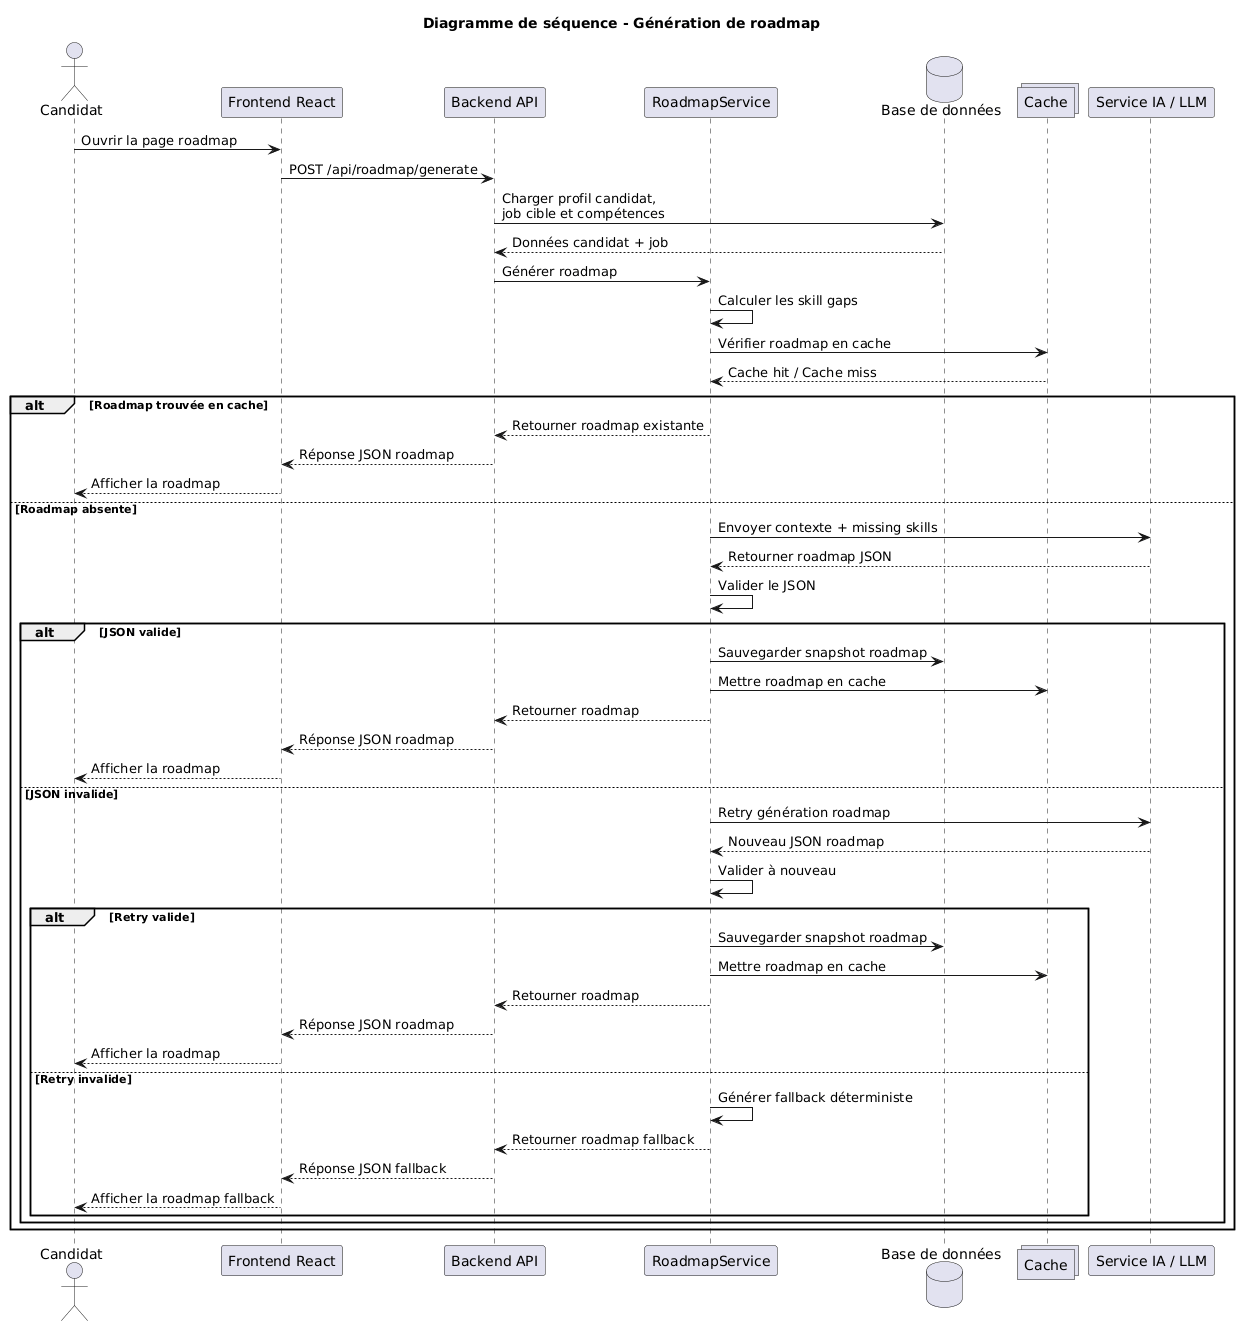

The diagram above was rendered by PlantUML. Its source (embedded in the PNG):
@startuml
title Diagramme de séquence - Génération de roadmap

actor Candidat
participant "Frontend React" as Frontend
participant "Backend API" as Backend
participant "RoadmapService" as RoadmapService
database "Base de données" as DB
collections "Cache" as Cache
participant "Service IA / LLM" as LLM

Candidat -> Frontend : Ouvrir la page roadmap
Frontend -> Backend : POST /api/roadmap/generate
Backend -> DB : Charger profil candidat,\njob cible et compétences
DB --> Backend : Données candidat + job
Backend -> RoadmapService : Générer roadmap

RoadmapService -> RoadmapService : Calculer les skill gaps
RoadmapService -> Cache : Vérifier roadmap en cache
Cache --> RoadmapService : Cache hit / Cache miss

alt Roadmap trouvée en cache
    RoadmapService --> Backend : Retourner roadmap existante
    Backend --> Frontend : Réponse JSON roadmap
    Frontend --> Candidat : Afficher la roadmap
else Roadmap absente
    RoadmapService -> LLM : Envoyer contexte + missing skills
    LLM --> RoadmapService : Retourner roadmap JSON

    RoadmapService -> RoadmapService : Valider le JSON

    alt JSON valide
        RoadmapService -> DB : Sauvegarder snapshot roadmap
        RoadmapService -> Cache : Mettre roadmap en cache
        RoadmapService --> Backend : Retourner roadmap
        Backend --> Frontend : Réponse JSON roadmap
        Frontend --> Candidat : Afficher la roadmap
    else JSON invalide
        RoadmapService -> LLM : Retry génération roadmap
        LLM --> RoadmapService : Nouveau JSON roadmap
        RoadmapService -> RoadmapService : Valider à nouveau

        alt Retry valide
            RoadmapService -> DB : Sauvegarder snapshot roadmap
            RoadmapService -> Cache : Mettre roadmap en cache
            RoadmapService --> Backend : Retourner roadmap
            Backend --> Frontend : Réponse JSON roadmap
            Frontend --> Candidat : Afficher la roadmap
        else Retry invalide
            RoadmapService -> RoadmapService : Générer fallback déterministe
            RoadmapService --> Backend : Retourner roadmap fallback
            Backend --> Frontend : Réponse JSON fallback
            Frontend --> Candidat : Afficher la roadmap fallback
        end
    end
end
@enduml